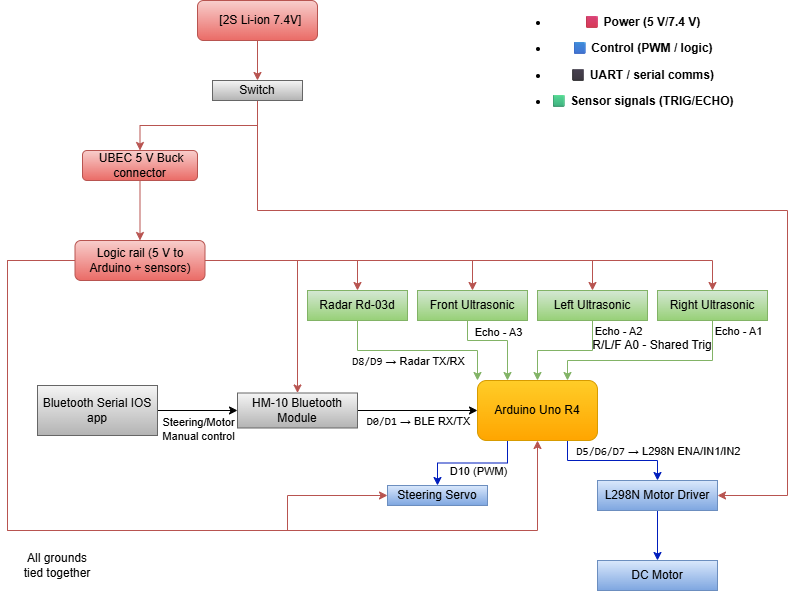

The diagram above was exported from draw.io. Its source (the exported page's mxGraphModel, read from the mxfile embedded in the PNG):
<mxGraphModel dx="1213" dy="730" grid="1" gridSize="10" guides="1" tooltips="1" connect="1" arrows="1" fold="1" page="1" pageScale="1" pageWidth="827" pageHeight="1169" math="0" shadow="0">
  <root>
    <mxCell id="0" />
    <mxCell id="1" parent="0" />
    <mxCell id="KqoKsCPY22Ht_YQYQohX-7" style="edgeStyle=orthogonalEdgeStyle;rounded=0;orthogonalLoop=1;jettySize=auto;html=1;exitX=0.5;exitY=1;exitDx=0;exitDy=0;entryX=0.5;entryY=0;entryDx=0;entryDy=0;fillColor=#f8cecc;gradientColor=#ea6b66;strokeColor=#b85450;" edge="1" parent="1" source="KqoKsCPY22Ht_YQYQohX-1" target="KqoKsCPY22Ht_YQYQohX-2">
      <mxGeometry relative="1" as="geometry" />
    </mxCell>
    <mxCell id="KqoKsCPY22Ht_YQYQohX-1" value="&amp;nbsp; [2S Li-ion 7.4V]" style="rounded=1;whiteSpace=wrap;html=1;fillColor=#f8cecc;gradientColor=#ea6b66;strokeColor=#b85450;" vertex="1" parent="1">
      <mxGeometry x="230" y="180" width="120" height="40" as="geometry" />
    </mxCell>
    <mxCell id="KqoKsCPY22Ht_YQYQohX-5" style="edgeStyle=orthogonalEdgeStyle;rounded=0;orthogonalLoop=1;jettySize=auto;html=1;exitX=0.5;exitY=1;exitDx=0;exitDy=0;entryX=0.5;entryY=0;entryDx=0;entryDy=0;fillColor=#f8cecc;strokeColor=#b85450;" edge="1" parent="1" source="KqoKsCPY22Ht_YQYQohX-2" target="KqoKsCPY22Ht_YQYQohX-3">
      <mxGeometry relative="1" as="geometry" />
    </mxCell>
    <mxCell id="KqoKsCPY22Ht_YQYQohX-51" style="edgeStyle=orthogonalEdgeStyle;rounded=0;orthogonalLoop=1;jettySize=auto;html=1;exitX=0.5;exitY=1;exitDx=0;exitDy=0;entryX=1;entryY=0.5;entryDx=0;entryDy=0;fillColor=#f8cecc;strokeColor=#b85450;" edge="1" parent="1" source="KqoKsCPY22Ht_YQYQohX-2" target="KqoKsCPY22Ht_YQYQohX-17">
      <mxGeometry relative="1" as="geometry">
        <Array as="points">
          <mxPoint x="290" y="390" />
          <mxPoint x="820" y="390" />
          <mxPoint x="820" y="675" />
        </Array>
      </mxGeometry>
    </mxCell>
    <mxCell id="KqoKsCPY22Ht_YQYQohX-2" value="Switch" style="rounded=0;whiteSpace=wrap;html=1;fillColor=#f5f5f5;gradientColor=#b3b3b3;strokeColor=#666666;" vertex="1" parent="1">
      <mxGeometry x="245" y="260" width="90" height="20" as="geometry" />
    </mxCell>
    <mxCell id="KqoKsCPY22Ht_YQYQohX-9" style="edgeStyle=orthogonalEdgeStyle;rounded=0;orthogonalLoop=1;jettySize=auto;html=1;exitX=0.5;exitY=1;exitDx=0;exitDy=0;entryX=0.5;entryY=0;entryDx=0;entryDy=0;fillColor=#f8cecc;strokeColor=#b85450;" edge="1" parent="1" source="KqoKsCPY22Ht_YQYQohX-3" target="KqoKsCPY22Ht_YQYQohX-8">
      <mxGeometry relative="1" as="geometry" />
    </mxCell>
    <mxCell id="KqoKsCPY22Ht_YQYQohX-3" value="&amp;nbsp;UBEC 5 V Buck connector" style="rounded=1;whiteSpace=wrap;html=1;fillColor=#f8cecc;strokeColor=#b85450;gradientColor=#ea6b66;" vertex="1" parent="1">
      <mxGeometry x="115" y="330" width="115" height="30" as="geometry" />
    </mxCell>
    <mxCell id="KqoKsCPY22Ht_YQYQohX-52" style="edgeStyle=orthogonalEdgeStyle;rounded=0;orthogonalLoop=1;jettySize=auto;html=1;entryX=0.5;entryY=0;entryDx=0;entryDy=0;fillColor=#f8cecc;strokeColor=#b85450;" edge="1" parent="1" source="KqoKsCPY22Ht_YQYQohX-8" target="KqoKsCPY22Ht_YQYQohX-26">
      <mxGeometry relative="1" as="geometry" />
    </mxCell>
    <mxCell id="KqoKsCPY22Ht_YQYQohX-53" style="edgeStyle=orthogonalEdgeStyle;rounded=0;orthogonalLoop=1;jettySize=auto;html=1;exitX=1;exitY=0.5;exitDx=0;exitDy=0;entryX=0.5;entryY=0;entryDx=0;entryDy=0;fillColor=#f8cecc;strokeColor=#b85450;" edge="1" parent="1" source="KqoKsCPY22Ht_YQYQohX-8" target="KqoKsCPY22Ht_YQYQohX-16">
      <mxGeometry relative="1" as="geometry" />
    </mxCell>
    <mxCell id="KqoKsCPY22Ht_YQYQohX-54" style="edgeStyle=orthogonalEdgeStyle;rounded=0;orthogonalLoop=1;jettySize=auto;html=1;exitX=1;exitY=0.5;exitDx=0;exitDy=0;entryX=0.5;entryY=0;entryDx=0;entryDy=0;fillColor=#f8cecc;strokeColor=#b85450;" edge="1" parent="1" source="KqoKsCPY22Ht_YQYQohX-8" target="KqoKsCPY22Ht_YQYQohX-13">
      <mxGeometry relative="1" as="geometry" />
    </mxCell>
    <mxCell id="KqoKsCPY22Ht_YQYQohX-55" style="edgeStyle=orthogonalEdgeStyle;rounded=0;orthogonalLoop=1;jettySize=auto;html=1;exitX=1;exitY=0.5;exitDx=0;exitDy=0;fillColor=#f8cecc;strokeColor=#b85450;" edge="1" parent="1" source="KqoKsCPY22Ht_YQYQohX-8" target="KqoKsCPY22Ht_YQYQohX-14">
      <mxGeometry relative="1" as="geometry" />
    </mxCell>
    <mxCell id="KqoKsCPY22Ht_YQYQohX-56" style="edgeStyle=orthogonalEdgeStyle;rounded=0;orthogonalLoop=1;jettySize=auto;html=1;exitX=1;exitY=0.5;exitDx=0;exitDy=0;entryX=0.5;entryY=0;entryDx=0;entryDy=0;fillColor=#f8cecc;strokeColor=#b85450;" edge="1" parent="1" source="KqoKsCPY22Ht_YQYQohX-8" target="KqoKsCPY22Ht_YQYQohX-15">
      <mxGeometry relative="1" as="geometry" />
    </mxCell>
    <mxCell id="KqoKsCPY22Ht_YQYQohX-58" style="edgeStyle=orthogonalEdgeStyle;rounded=0;orthogonalLoop=1;jettySize=auto;html=1;entryX=0.5;entryY=1;entryDx=0;entryDy=0;fillColor=#f8cecc;gradientColor=#ea6b66;strokeColor=#b85450;" edge="1" parent="1" source="KqoKsCPY22Ht_YQYQohX-8" target="KqoKsCPY22Ht_YQYQohX-12">
      <mxGeometry relative="1" as="geometry">
        <Array as="points">
          <mxPoint x="40" y="440" />
          <mxPoint x="40" y="710" />
          <mxPoint x="570" y="710" />
        </Array>
      </mxGeometry>
    </mxCell>
    <mxCell id="KqoKsCPY22Ht_YQYQohX-59" style="edgeStyle=orthogonalEdgeStyle;rounded=0;orthogonalLoop=1;jettySize=auto;html=1;exitX=0;exitY=0.5;exitDx=0;exitDy=0;entryX=0;entryY=0.5;entryDx=0;entryDy=0;fillColor=#f8cecc;strokeColor=#b85450;" edge="1" parent="1" source="KqoKsCPY22Ht_YQYQohX-8" target="KqoKsCPY22Ht_YQYQohX-18">
      <mxGeometry relative="1" as="geometry">
        <Array as="points">
          <mxPoint x="40" y="440" />
          <mxPoint x="40" y="710" />
          <mxPoint x="320" y="710" />
          <mxPoint x="320" y="675" />
        </Array>
      </mxGeometry>
    </mxCell>
    <mxCell id="KqoKsCPY22Ht_YQYQohX-8" value="Logic rail (5 V to Arduino + sensors)" style="rounded=1;whiteSpace=wrap;html=1;fillColor=#f8cecc;strokeColor=#b85450;gradientColor=#ea6b66;" vertex="1" parent="1">
      <mxGeometry x="107.5" y="420" width="130" height="40" as="geometry" />
    </mxCell>
    <mxCell id="KqoKsCPY22Ht_YQYQohX-35" style="edgeStyle=orthogonalEdgeStyle;rounded=0;orthogonalLoop=1;jettySize=auto;html=1;exitX=0.25;exitY=1;exitDx=0;exitDy=0;fillColor=#0050ef;strokeColor=#001DBC;" edge="1" parent="1" source="KqoKsCPY22Ht_YQYQohX-12" target="KqoKsCPY22Ht_YQYQohX-18">
      <mxGeometry relative="1" as="geometry" />
    </mxCell>
    <mxCell id="KqoKsCPY22Ht_YQYQohX-38" value="D10 (PWM)" style="edgeLabel;html=1;align=center;verticalAlign=middle;resizable=0;points=[];" vertex="1" connectable="0" parent="KqoKsCPY22Ht_YQYQohX-35">
      <mxGeometry x="-0.0696" y="-2" relative="1" as="geometry">
        <mxPoint x="1" y="10" as="offset" />
      </mxGeometry>
    </mxCell>
    <mxCell id="KqoKsCPY22Ht_YQYQohX-36" style="edgeStyle=orthogonalEdgeStyle;rounded=0;orthogonalLoop=1;jettySize=auto;html=1;exitX=0.75;exitY=1;exitDx=0;exitDy=0;entryX=0.5;entryY=0;entryDx=0;entryDy=0;fillColor=#0050ef;strokeColor=#001DBC;" edge="1" parent="1" source="KqoKsCPY22Ht_YQYQohX-12" target="KqoKsCPY22Ht_YQYQohX-17">
      <mxGeometry relative="1" as="geometry" />
    </mxCell>
    <mxCell id="KqoKsCPY22Ht_YQYQohX-39" value="&lt;code data-end=&quot;1199&quot; data-start=&quot;1189&quot;&gt;D5/D6/D7&lt;/code&gt; → L298N ENA/IN1/IN2" style="edgeLabel;html=1;align=center;verticalAlign=middle;resizable=0;points=[];" vertex="1" connectable="0" parent="KqoKsCPY22Ht_YQYQohX-36">
      <mxGeometry y="3" relative="1" as="geometry">
        <mxPoint x="45" y="-7" as="offset" />
      </mxGeometry>
    </mxCell>
    <mxCell id="KqoKsCPY22Ht_YQYQohX-12" value="Arduino Uno R4" style="rounded=1;whiteSpace=wrap;html=1;fillColor=#ffcd28;strokeColor=#d79b00;gradientColor=#ffa500;" vertex="1" parent="1">
      <mxGeometry x="510" y="560" width="120" height="60" as="geometry" />
    </mxCell>
    <mxCell id="KqoKsCPY22Ht_YQYQohX-22" style="edgeStyle=orthogonalEdgeStyle;rounded=0;orthogonalLoop=1;jettySize=auto;html=1;exitX=0.5;exitY=1;exitDx=0;exitDy=0;entryX=0.25;entryY=0;entryDx=0;entryDy=0;fillColor=#d5e8d4;strokeColor=#82b366;" edge="1" parent="1" source="KqoKsCPY22Ht_YQYQohX-13" target="KqoKsCPY22Ht_YQYQohX-12">
      <mxGeometry relative="1" as="geometry">
        <Array as="points">
          <mxPoint x="500" y="500" />
          <mxPoint x="500" y="520" />
          <mxPoint x="540" y="520" />
        </Array>
      </mxGeometry>
    </mxCell>
    <mxCell id="KqoKsCPY22Ht_YQYQohX-46" value="Echo - A3" style="edgeLabel;html=1;align=center;verticalAlign=middle;resizable=0;points=[];" vertex="1" connectable="0" parent="KqoKsCPY22Ht_YQYQohX-22">
      <mxGeometry x="-0.6952" y="1" relative="1" as="geometry">
        <mxPoint x="29" as="offset" />
      </mxGeometry>
    </mxCell>
    <mxCell id="KqoKsCPY22Ht_YQYQohX-13" value="Front Ultrasonic" style="whiteSpace=wrap;html=1;fillColor=#d5e8d4;strokeColor=#82b366;gradientColor=#97d077;" vertex="1" parent="1">
      <mxGeometry x="450" y="470" width="110" height="30" as="geometry" />
    </mxCell>
    <mxCell id="KqoKsCPY22Ht_YQYQohX-23" style="edgeStyle=orthogonalEdgeStyle;rounded=0;orthogonalLoop=1;jettySize=auto;html=1;exitX=0.5;exitY=1;exitDx=0;exitDy=0;entryX=0.5;entryY=0;entryDx=0;entryDy=0;fillColor=#d5e8d4;strokeColor=#82b366;" edge="1" parent="1" source="KqoKsCPY22Ht_YQYQohX-14" target="KqoKsCPY22Ht_YQYQohX-12">
      <mxGeometry relative="1" as="geometry" />
    </mxCell>
    <mxCell id="KqoKsCPY22Ht_YQYQohX-47" value="Echo - A2" style="edgeLabel;html=1;align=center;verticalAlign=middle;resizable=0;points=[];" vertex="1" connectable="0" parent="KqoKsCPY22Ht_YQYQohX-23">
      <mxGeometry x="-0.7043" relative="1" as="geometry">
        <mxPoint x="25" y="-7" as="offset" />
      </mxGeometry>
    </mxCell>
    <mxCell id="KqoKsCPY22Ht_YQYQohX-14" value="Left Ultrasonic" style="whiteSpace=wrap;html=1;fillColor=#d5e8d4;strokeColor=#82b366;gradientColor=#97d077;" vertex="1" parent="1">
      <mxGeometry x="570" y="470" width="110" height="30" as="geometry" />
    </mxCell>
    <mxCell id="KqoKsCPY22Ht_YQYQohX-24" style="edgeStyle=orthogonalEdgeStyle;rounded=0;orthogonalLoop=1;jettySize=auto;html=1;entryX=0.75;entryY=0;entryDx=0;entryDy=0;fillColor=#d5e8d4;strokeColor=#82b366;" edge="1" parent="1" source="KqoKsCPY22Ht_YQYQohX-15" target="KqoKsCPY22Ht_YQYQohX-12">
      <mxGeometry relative="1" as="geometry">
        <Array as="points">
          <mxPoint x="745" y="540" />
          <mxPoint x="600" y="540" />
        </Array>
      </mxGeometry>
    </mxCell>
    <mxCell id="KqoKsCPY22Ht_YQYQohX-45" value="Echo - A1" style="edgeLabel;html=1;align=center;verticalAlign=middle;resizable=0;points=[];" vertex="1" connectable="0" parent="KqoKsCPY22Ht_YQYQohX-24">
      <mxGeometry x="-0.7659" y="3" relative="1" as="geometry">
        <mxPoint x="22" y="-14" as="offset" />
      </mxGeometry>
    </mxCell>
    <mxCell id="KqoKsCPY22Ht_YQYQohX-15" value="Right Ultrasonic" style="whiteSpace=wrap;html=1;fillColor=#d5e8d4;strokeColor=#82b366;gradientColor=#97d077;" vertex="1" parent="1">
      <mxGeometry x="690" y="470" width="110" height="30" as="geometry" />
    </mxCell>
    <mxCell id="KqoKsCPY22Ht_YQYQohX-21" style="edgeStyle=orthogonalEdgeStyle;rounded=0;orthogonalLoop=1;jettySize=auto;html=1;exitX=0.5;exitY=1;exitDx=0;exitDy=0;entryX=0;entryY=0;entryDx=0;entryDy=0;fillColor=#d5e8d4;strokeColor=#82b366;" edge="1" parent="1" source="KqoKsCPY22Ht_YQYQohX-16" target="KqoKsCPY22Ht_YQYQohX-12">
      <mxGeometry relative="1" as="geometry" />
    </mxCell>
    <mxCell id="KqoKsCPY22Ht_YQYQohX-42" value="&lt;code data-end=&quot;1283&quot; data-start=&quot;1276&quot;&gt;D8/D9&lt;/code&gt; → Radar TX/RX" style="edgeLabel;html=1;align=center;verticalAlign=middle;resizable=0;points=[];" vertex="1" connectable="0" parent="KqoKsCPY22Ht_YQYQohX-21">
      <mxGeometry x="-0.8444" y="1" relative="1" as="geometry">
        <mxPoint x="49" y="26" as="offset" />
      </mxGeometry>
    </mxCell>
    <mxCell id="KqoKsCPY22Ht_YQYQohX-16" value="Radar Rd-03d" style="whiteSpace=wrap;html=1;fillColor=#d5e8d4;strokeColor=#82b366;gradientColor=#97d077;" vertex="1" parent="1">
      <mxGeometry x="340" y="470" width="100" height="30" as="geometry" />
    </mxCell>
    <mxCell id="KqoKsCPY22Ht_YQYQohX-30" style="edgeStyle=orthogonalEdgeStyle;rounded=0;orthogonalLoop=1;jettySize=auto;html=1;exitX=0.5;exitY=1;exitDx=0;exitDy=0;entryX=0.5;entryY=0;entryDx=0;entryDy=0;fillColor=#0050ef;strokeColor=#001DBC;" edge="1" parent="1" source="KqoKsCPY22Ht_YQYQohX-17" target="KqoKsCPY22Ht_YQYQohX-29">
      <mxGeometry relative="1" as="geometry" />
    </mxCell>
    <mxCell id="KqoKsCPY22Ht_YQYQohX-17" value="L298N Motor Driver" style="whiteSpace=wrap;html=1;fillColor=#dae8fc;gradientColor=#7ea6e0;strokeColor=#6c8ebf;" vertex="1" parent="1">
      <mxGeometry x="630" y="660" width="120" height="30" as="geometry" />
    </mxCell>
    <mxCell id="KqoKsCPY22Ht_YQYQohX-18" value="Steering Servo" style="whiteSpace=wrap;html=1;fillColor=#dae8fc;strokeColor=#6c8ebf;gradientColor=#7ea6e0;" vertex="1" parent="1">
      <mxGeometry x="420" y="665" width="100" height="20" as="geometry" />
    </mxCell>
    <mxCell id="KqoKsCPY22Ht_YQYQohX-31" style="edgeStyle=orthogonalEdgeStyle;rounded=0;orthogonalLoop=1;jettySize=auto;html=1;exitX=1;exitY=0.5;exitDx=0;exitDy=0;entryX=0;entryY=0.5;entryDx=0;entryDy=0;" edge="1" parent="1" source="KqoKsCPY22Ht_YQYQohX-26" target="KqoKsCPY22Ht_YQYQohX-12">
      <mxGeometry relative="1" as="geometry" />
    </mxCell>
    <mxCell id="KqoKsCPY22Ht_YQYQohX-43" value="&lt;code data-end=&quot;1309&quot; data-start=&quot;1302&quot;&gt;D0/D1&lt;/code&gt; → BLE RX/TX" style="edgeLabel;html=1;align=center;verticalAlign=middle;resizable=0;points=[];" vertex="1" connectable="0" parent="KqoKsCPY22Ht_YQYQohX-31">
      <mxGeometry x="-0.2" y="1" relative="1" as="geometry">
        <mxPoint x="12" y="11" as="offset" />
      </mxGeometry>
    </mxCell>
    <mxCell id="KqoKsCPY22Ht_YQYQohX-26" value="HM-10 Bluetooth Module" style="whiteSpace=wrap;html=1;fillColor=#f5f5f5;strokeColor=#666666;gradientColor=#b3b3b3;" vertex="1" parent="1">
      <mxGeometry x="270" y="572.5" width="120" height="35" as="geometry" />
    </mxCell>
    <mxCell id="KqoKsCPY22Ht_YQYQohX-29" value="DC Motor" style="whiteSpace=wrap;html=1;fillColor=#dae8fc;gradientColor=#7ea6e0;strokeColor=#6c8ebf;" vertex="1" parent="1">
      <mxGeometry x="630" y="740" width="120" height="30" as="geometry" />
    </mxCell>
    <mxCell id="KqoKsCPY22Ht_YQYQohX-34" style="edgeStyle=orthogonalEdgeStyle;rounded=0;orthogonalLoop=1;jettySize=auto;html=1;entryX=0;entryY=0.5;entryDx=0;entryDy=0;" edge="1" parent="1" source="KqoKsCPY22Ht_YQYQohX-33" target="KqoKsCPY22Ht_YQYQohX-26">
      <mxGeometry relative="1" as="geometry" />
    </mxCell>
    <mxCell id="KqoKsCPY22Ht_YQYQohX-44" value="Steering/Motor&lt;div&gt;Manual control&lt;/div&gt;" style="edgeLabel;html=1;align=center;verticalAlign=middle;resizable=0;points=[];" vertex="1" connectable="0" parent="KqoKsCPY22Ht_YQYQohX-34">
      <mxGeometry x="-0.1333" y="3" relative="1" as="geometry">
        <mxPoint x="5" y="21" as="offset" />
      </mxGeometry>
    </mxCell>
    <mxCell id="KqoKsCPY22Ht_YQYQohX-33" value="Bluetooth Serial IOS app" style="whiteSpace=wrap;html=1;fillColor=#f5f5f5;strokeColor=#666666;gradientColor=#b3b3b3;" vertex="1" parent="1">
      <mxGeometry x="70" y="565" width="120" height="50" as="geometry" />
    </mxCell>
    <mxCell id="KqoKsCPY22Ht_YQYQohX-48" value="R/L/F A0 - Shared Trig" style="text;html=1;whiteSpace=wrap;strokeColor=none;fillColor=none;align=center;verticalAlign=middle;rounded=0;" vertex="1" parent="1">
      <mxGeometry x="620" y="510" width="130" height="30" as="geometry" />
    </mxCell>
    <mxCell id="KqoKsCPY22Ht_YQYQohX-50" value="All grounds tied together" style="text;html=1;whiteSpace=wrap;strokeColor=none;fillColor=none;align=center;verticalAlign=middle;rounded=0;" vertex="1" parent="1">
      <mxGeometry x="50" y="730" width="80" height="30" as="geometry" />
    </mxCell>
    <mxCell id="KqoKsCPY22Ht_YQYQohX-60" value="&lt;li data-end=&quot;1521&quot; data-start=&quot;1493&quot;&gt;&lt;p data-end=&quot;1521&quot; data-start=&quot;1495&quot;&gt;🟥 &lt;strong data-end=&quot;1519&quot; data-start=&quot;1498&quot;&gt;Power (5 V/7.4 V)&lt;/strong&gt;&lt;/p&gt;&lt;/li&gt;&lt;li data-end=&quot;1521&quot; data-start=&quot;1493&quot;&gt;&lt;p data-end=&quot;1521&quot; data-start=&quot;1495&quot;&gt;&lt;span style=&quot;background-color: transparent; color: light-dark(rgb(0, 0, 0), rgb(255, 255, 255));&quot;&gt;🟦&lt;/span&gt;&lt;span style=&quot;background-color: transparent; color: light-dark(rgb(0, 0, 0), rgb(255, 255, 255));&quot;&gt;&amp;nbsp;&lt;/span&gt;&lt;strong style=&quot;background-color: transparent; color: light-dark(rgb(0, 0, 0), rgb(255, 255, 255));&quot; data-end=&quot;1569&quot; data-start=&quot;1544&quot;&gt;Control (PWM / logic)&lt;/strong&gt;&lt;/p&gt;&lt;/li&gt;&lt;li data-end=&quot;1521&quot; data-start=&quot;1493&quot;&gt;&lt;p data-end=&quot;1521&quot; data-start=&quot;1495&quot;&gt;&lt;strong style=&quot;background-color: transparent; color: light-dark(rgb(0, 0, 0), rgb(255, 255, 255));&quot; data-end=&quot;1601&quot; data-start=&quot;1577&quot;&gt;⬛ UART / serial comms)&lt;/strong&gt;&lt;/p&gt;&lt;/li&gt;&lt;li data-end=&quot;1603&quot; data-start=&quot;1572&quot;&gt;🟩&lt;span style=&quot;background-color: transparent; color: light-dark(rgb(0, 0, 0), rgb(255, 255, 255));&quot;&gt;&amp;nbsp;&lt;/span&gt;&lt;strong style=&quot;background-color: transparent; color: light-dark(rgb(0, 0, 0), rgb(255, 255, 255));&quot; data-end=&quot;1639&quot; data-start=&quot;1609&quot;&gt;Sensor signals (TRIG/ECHO)&lt;/strong&gt;&lt;/li&gt;" style="text;html=1;whiteSpace=wrap;strokeColor=none;fillColor=none;align=center;verticalAlign=middle;rounded=0;" vertex="1" parent="1">
      <mxGeometry x="540" y="220" width="270" height="30" as="geometry" />
    </mxCell>
  </root>
</mxGraphModel>